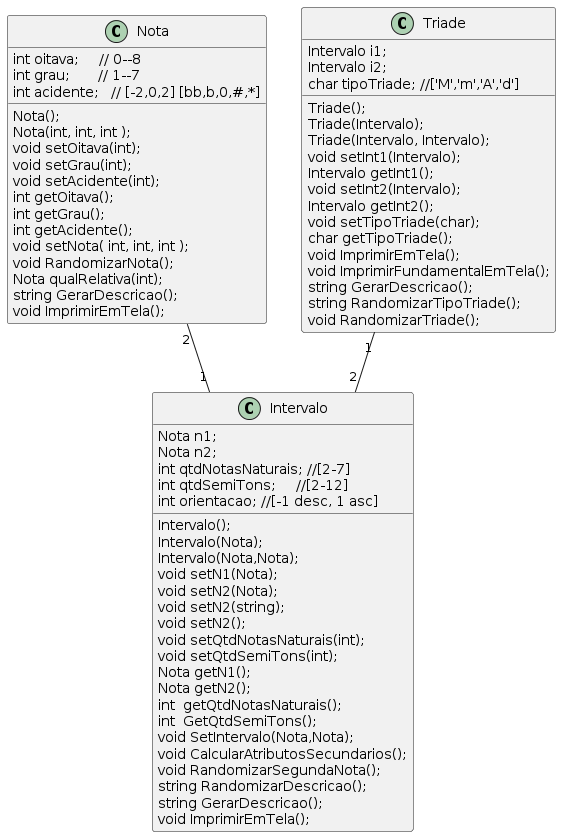

The diagram above was rendered by PlantUML. Its source (embedded in the PNG):
@startuml

Nota "2"--"1" Intervalo 
Triade "1" -- "2" Intervalo

class Nota {
    Nota(); 
    Nota(int, int, int ); 
    void setOitava(int);
    void setGrau(int);
    void setAcidente(int);
    int getOitava();
    int getGrau();
    int getAcidente();
    void setNota( int, int, int ); 
    void RandomizarNota();
    Nota qualRelativa(int);
    string GerarDescricao();
    void ImprimirEmTela();
    int oitava;     // 0--8 
    int grau;       // 1--7 
    int acidente;   // [-2,0,2] [bb,b,0,#,*]
}

class Intervalo {
    Intervalo();
    Intervalo(Nota);
    Intervalo(Nota,Nota);
    void setN1(Nota);
    void setN2(Nota);
    void setN2(string);
    void setN2();
    void setQtdNotasNaturais(int);
    void setQtdSemiTons(int);
    Nota getN1();
    Nota getN2();
    int  getQtdNotasNaturais();
    int  GetQtdSemiTons();
    void SetIntervalo(Nota,Nota);
    void CalcularAtributosSecundarios();
    void RandomizarSegundaNota();
    string RandomizarDescricao();
    string GerarDescricao();
    void ImprimirEmTela();
    Nota n1;
    Nota n2;
    int qtdNotasNaturais; //[2-7]
    int qtdSemiTons;     //[2-12]
    int orientacao; //[-1 desc, 1 asc]
}

class Triade{
    Triade();
    Triade(Intervalo);
    Triade(Intervalo, Intervalo);
    void setInt1(Intervalo);
    Intervalo getInt1();
    void setInt2(Intervalo);
    Intervalo getInt2();
    void setTipoTriade(char);
    char getTipoTriade();
    void ImprimirEmTela();
    void ImprimirFundamentalEmTela();
    string GerarDescricao();
    string RandomizarTipoTriade();
    void RandomizarTriade();
    Intervalo i1;
    Intervalo i2;
    char tipoTriade; //['M','m','A','d']
}

@enduml